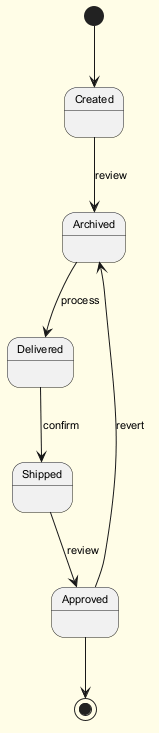

The diagram above was rendered by PlantUML. Its source (embedded in the PNG):
@startuml
skinparam backgroundColor #FFFDE7
skinparam classBackgroundColor #FFF9C4
skinparam classBorderColor #F57F17
skinparam defaultFontSize 11
[*] --> Created
Created --> Archived : review
Archived --> Delivered : process
Delivered --> Shipped : confirm
Shipped --> Approved : review
Approved --> Archived : revert
Approved --> [*]
@enduml